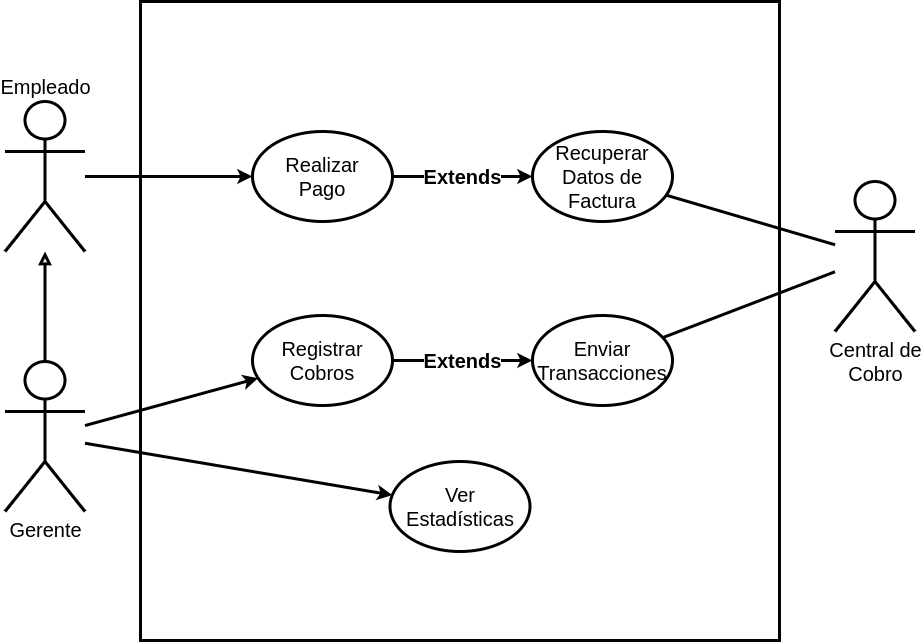

The diagram above was exported from draw.io. Its source (the exported page's mxGraphModel, read from the mxfile embedded in the PNG):
<mxGraphModel dx="1257" dy="753" grid="1" gridSize="10" guides="1" tooltips="1" connect="1" arrows="1" fold="1" page="1" pageScale="1" pageWidth="1169" pageHeight="827" math="0" shadow="0">
  <root>
    <mxCell id="0" />
    <mxCell id="1" parent="0" />
    <mxCell id="y4AonM5w1UkaJ-wM_dq_-1" value="" style="whiteSpace=wrap;html=1;aspect=fixed;fontSize=20;strokeWidth=3;" vertex="1" parent="1">
      <mxGeometry x="358" y="80" width="639" height="639" as="geometry" />
    </mxCell>
    <mxCell id="y4AonM5w1UkaJ-wM_dq_-2" value="Empleado" style="shape=umlActor;verticalLabelPosition=top;verticalAlign=bottom;html=1;outlineConnect=0;fontSize=20;strokeWidth=3;labelPosition=center;align=center;" vertex="1" parent="1">
      <mxGeometry x="222.5" y="180" width="80" height="150" as="geometry" />
    </mxCell>
    <mxCell id="y4AonM5w1UkaJ-wM_dq_-4" value="Realizar&lt;br&gt;Pago" style="ellipse;whiteSpace=wrap;html=1;fontSize=20;strokeWidth=3;" vertex="1" parent="1">
      <mxGeometry x="470" y="210" width="140" height="90" as="geometry" />
    </mxCell>
    <mxCell id="y4AonM5w1UkaJ-wM_dq_-5" value="Recuperar Datos de Factura" style="ellipse;whiteSpace=wrap;html=1;fontSize=20;strokeWidth=3;" vertex="1" parent="1">
      <mxGeometry x="750" y="210" width="140" height="90" as="geometry" />
    </mxCell>
    <mxCell id="y4AonM5w1UkaJ-wM_dq_-6" value="Registrar Cobros" style="ellipse;whiteSpace=wrap;html=1;fontSize=20;strokeWidth=3;" vertex="1" parent="1">
      <mxGeometry x="470" y="394" width="140" height="90" as="geometry" />
    </mxCell>
    <mxCell id="y4AonM5w1UkaJ-wM_dq_-7" value="Enviar Transacciones" style="ellipse;whiteSpace=wrap;html=1;fontSize=20;strokeWidth=3;" vertex="1" parent="1">
      <mxGeometry x="750" y="394" width="140" height="90" as="geometry" />
    </mxCell>
    <mxCell id="y4AonM5w1UkaJ-wM_dq_-8" value="Ver Estadísticas" style="ellipse;whiteSpace=wrap;html=1;fontSize=20;strokeWidth=3;" vertex="1" parent="1">
      <mxGeometry x="607.5" y="540" width="140" height="90" as="geometry" />
    </mxCell>
    <mxCell id="y4AonM5w1UkaJ-wM_dq_-9" value="Gerente" style="shape=umlActor;verticalLabelPosition=bottom;verticalAlign=top;html=1;outlineConnect=0;fontSize=20;strokeWidth=3;" vertex="1" parent="1">
      <mxGeometry x="222.5" y="440" width="80" height="150" as="geometry" />
    </mxCell>
    <mxCell id="y4AonM5w1UkaJ-wM_dq_-10" value="" style="endArrow=classic;html=1;rounded=0;strokeWidth=3;" edge="1" parent="1" source="y4AonM5w1UkaJ-wM_dq_-2" target="y4AonM5w1UkaJ-wM_dq_-4">
      <mxGeometry width="50" height="50" relative="1" as="geometry">
        <mxPoint x="302.5" y="251" as="sourcePoint" />
        <mxPoint x="484.5" y="279" as="targetPoint" />
      </mxGeometry>
    </mxCell>
    <mxCell id="y4AonM5w1UkaJ-wM_dq_-11" value="" style="endArrow=classic;html=1;rounded=0;strokeWidth=3;" edge="1" parent="1" source="y4AonM5w1UkaJ-wM_dq_-9" target="y4AonM5w1UkaJ-wM_dq_-6">
      <mxGeometry width="50" height="50" relative="1" as="geometry">
        <mxPoint x="202.5" y="280" as="sourcePoint" />
        <mxPoint x="483.5" y="229" as="targetPoint" />
      </mxGeometry>
    </mxCell>
    <mxCell id="y4AonM5w1UkaJ-wM_dq_-12" value="" style="endArrow=classic;html=1;rounded=0;strokeWidth=3;" edge="1" parent="1" source="y4AonM5w1UkaJ-wM_dq_-9" target="y4AonM5w1UkaJ-wM_dq_-8">
      <mxGeometry width="50" height="50" relative="1" as="geometry">
        <mxPoint x="312.5" y="285" as="sourcePoint" />
        <mxPoint x="484.5" y="329" as="targetPoint" />
      </mxGeometry>
    </mxCell>
    <mxCell id="y4AonM5w1UkaJ-wM_dq_-13" value="" style="endArrow=block;html=1;rounded=0;strokeWidth=3;endFill=0;" edge="1" parent="1" source="y4AonM5w1UkaJ-wM_dq_-9" target="y4AonM5w1UkaJ-wM_dq_-2">
      <mxGeometry width="50" height="50" relative="1" as="geometry">
        <mxPoint x="322.5" y="295" as="sourcePoint" />
        <mxPoint x="494.5" y="339" as="targetPoint" />
      </mxGeometry>
    </mxCell>
    <mxCell id="y4AonM5w1UkaJ-wM_dq_-14" value="&lt;b&gt;&lt;font style=&quot;font-size: 20px;&quot;&gt;Extends&lt;/font&gt;&lt;/b&gt;" style="endArrow=classic;html=1;rounded=0;strokeWidth=3;" edge="1" parent="1" source="y4AonM5w1UkaJ-wM_dq_-6" target="y4AonM5w1UkaJ-wM_dq_-7">
      <mxGeometry width="50" height="50" relative="1" as="geometry">
        <mxPoint x="312.5" y="389" as="sourcePoint" />
        <mxPoint x="484.5" y="433" as="targetPoint" />
      </mxGeometry>
    </mxCell>
    <mxCell id="y4AonM5w1UkaJ-wM_dq_-15" value="&lt;b&gt;&lt;font style=&quot;font-size: 20px;&quot;&gt;Extends&lt;/font&gt;&lt;/b&gt;" style="endArrow=classic;html=1;rounded=0;strokeWidth=3;" edge="1" parent="1" source="y4AonM5w1UkaJ-wM_dq_-4" target="y4AonM5w1UkaJ-wM_dq_-5">
      <mxGeometry width="50" height="50" relative="1" as="geometry">
        <mxPoint x="610" y="270" as="sourcePoint" />
        <mxPoint x="750" y="270" as="targetPoint" />
      </mxGeometry>
    </mxCell>
    <mxCell id="y4AonM5w1UkaJ-wM_dq_-16" value="Central de &lt;br&gt;Cobro" style="shape=umlActor;verticalLabelPosition=bottom;verticalAlign=top;html=1;outlineConnect=0;fontSize=20;strokeWidth=3;" vertex="1" parent="1">
      <mxGeometry x="1052.5" y="260" width="80" height="150" as="geometry" />
    </mxCell>
    <mxCell id="y4AonM5w1UkaJ-wM_dq_-17" value="" style="endArrow=none;html=1;rounded=0;strokeWidth=3;" edge="1" parent="1" source="y4AonM5w1UkaJ-wM_dq_-5" target="y4AonM5w1UkaJ-wM_dq_-16">
      <mxGeometry width="50" height="50" relative="1" as="geometry">
        <mxPoint x="952.5" y="380" as="sourcePoint" />
        <mxPoint x="1062.5" y="380" as="targetPoint" />
      </mxGeometry>
    </mxCell>
    <mxCell id="y4AonM5w1UkaJ-wM_dq_-18" value="" style="endArrow=none;html=1;rounded=0;strokeWidth=3;" edge="1" parent="1" source="y4AonM5w1UkaJ-wM_dq_-7" target="y4AonM5w1UkaJ-wM_dq_-16">
      <mxGeometry width="50" height="50" relative="1" as="geometry">
        <mxPoint x="896.5" y="229" as="sourcePoint" />
        <mxPoint x="1072.5" y="267" as="targetPoint" />
      </mxGeometry>
    </mxCell>
  </root>
</mxGraphModel>